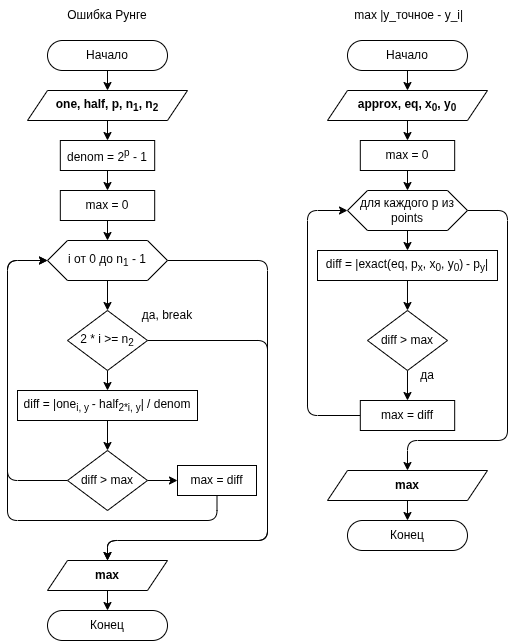

The diagram above was exported from draw.io. Its source (the exported page's mxGraphModel, read from the mxfile embedded in the PNG):
<mxGraphModel dx="1086" dy="903" grid="1" gridSize="10" guides="1" tooltips="1" connect="1" arrows="1" fold="1" page="1" pageScale="1" pageWidth="850" pageHeight="1100" background="#ffffff" math="0" shadow="0">
  <root>
    <mxCell id="0" />
    <mxCell id="1" parent="0" />
    <mxCell id="113" value="" style="edgeStyle=none;html=1;" parent="1" source="2" target="112" edge="1">
      <mxGeometry relative="1" as="geometry" />
    </mxCell>
    <mxCell id="2" value="Начало" style="rounded=1;whiteSpace=wrap;html=1;arcSize=50;" parent="1" vertex="1">
      <mxGeometry x="200" y="190" width="120" height="30" as="geometry" />
    </mxCell>
    <mxCell id="29" value="Ошибка Рунге" style="text;html=1;align=center;verticalAlign=middle;whiteSpace=wrap;rounded=0;" parent="1" vertex="1">
      <mxGeometry x="180" y="150" width="160" height="30" as="geometry" />
    </mxCell>
    <mxCell id="111" value="Конец" style="rounded=1;whiteSpace=wrap;html=1;arcSize=50;" parent="1" vertex="1">
      <mxGeometry x="200" y="760" width="120" height="30" as="geometry" />
    </mxCell>
    <mxCell id="117" value="" style="edgeStyle=none;html=1;" parent="1" source="112" target="114" edge="1">
      <mxGeometry relative="1" as="geometry" />
    </mxCell>
    <mxCell id="112" value="one, half, p, n&lt;sub&gt;1&lt;/sub&gt;, n&lt;sub&gt;2&lt;/sub&gt;" style="shape=parallelogram;perimeter=parallelogramPerimeter;whiteSpace=wrap;html=1;fixedSize=1;fontStyle=1" parent="1" vertex="1">
      <mxGeometry x="180" y="240" width="160" height="30" as="geometry" />
    </mxCell>
    <mxCell id="137" value="" style="edgeStyle=none;html=1;" edge="1" parent="1" source="114" target="136">
      <mxGeometry relative="1" as="geometry" />
    </mxCell>
    <mxCell id="114" value="&lt;div&gt;&lt;font color=&quot;#000000&quot;&gt;denom = 2&lt;sup&gt;p&lt;/sup&gt; - 1&lt;/font&gt;&lt;/div&gt;" style="rounded=0;whiteSpace=wrap;html=1;" parent="1" vertex="1">
      <mxGeometry x="212.82" y="290" width="94.37" height="30" as="geometry" />
    </mxCell>
    <mxCell id="119" value="" style="edgeStyle=none;html=1;" parent="1" source="118" target="111" edge="1">
      <mxGeometry relative="1" as="geometry" />
    </mxCell>
    <mxCell id="118" value="max" style="shape=parallelogram;perimeter=parallelogramPerimeter;whiteSpace=wrap;html=1;fixedSize=1;fontStyle=1" parent="1" vertex="1">
      <mxGeometry x="200" y="710" width="120" height="30" as="geometry" />
    </mxCell>
    <mxCell id="142" style="edgeStyle=none;html=1;entryX=0.5;entryY=0;entryDx=0;entryDy=0;" edge="1" parent="1" source="136" target="138">
      <mxGeometry relative="1" as="geometry" />
    </mxCell>
    <mxCell id="136" value="&lt;div&gt;&lt;font color=&quot;#000000&quot;&gt;max = 0&lt;/font&gt;&lt;/div&gt;" style="rounded=0;whiteSpace=wrap;html=1;" vertex="1" parent="1">
      <mxGeometry x="212.82" y="340" width="94.37" height="30" as="geometry" />
    </mxCell>
    <mxCell id="140" value="" style="edgeStyle=none;html=1;" edge="1" parent="1" source="138" target="139">
      <mxGeometry relative="1" as="geometry" />
    </mxCell>
    <mxCell id="178" style="edgeStyle=orthogonalEdgeStyle;html=1;entryX=0.5;entryY=0;entryDx=0;entryDy=0;" edge="1" parent="1" source="138" target="118">
      <mxGeometry relative="1" as="geometry">
        <Array as="points">
          <mxPoint x="420" y="410" />
          <mxPoint x="420" y="690" />
          <mxPoint x="260" y="690" />
        </Array>
      </mxGeometry>
    </mxCell>
    <mxCell id="138" value="i от 0 до n&lt;sub&gt;1&lt;/sub&gt; - 1" style="shape=hexagon;perimeter=hexagonPerimeter2;whiteSpace=wrap;html=1;fixedSize=1;" vertex="1" parent="1">
      <mxGeometry x="200" y="390" width="120" height="40" as="geometry" />
    </mxCell>
    <mxCell id="144" style="edgeStyle=orthogonalEdgeStyle;html=1;entryX=0.5;entryY=0;entryDx=0;entryDy=0;" edge="1" parent="1" source="139" target="118">
      <mxGeometry relative="1" as="geometry">
        <mxPoint x="350" y="490" as="targetPoint" />
        <Array as="points">
          <mxPoint x="420" y="490" />
          <mxPoint x="420" y="690" />
          <mxPoint x="260" y="690" />
        </Array>
      </mxGeometry>
    </mxCell>
    <mxCell id="166" style="edgeStyle=none;html=1;" edge="1" parent="1" source="139">
      <mxGeometry relative="1" as="geometry">
        <mxPoint x="260" y="540" as="targetPoint" />
      </mxGeometry>
    </mxCell>
    <mxCell id="139" value="2 * i &amp;gt;= n&lt;sub&gt;2&lt;/sub&gt;" style="rhombus;whiteSpace=wrap;html=1;" vertex="1" parent="1">
      <mxGeometry x="220" y="460" width="80" height="60" as="geometry" />
    </mxCell>
    <mxCell id="145" value="да, break" style="text;html=1;align=center;verticalAlign=middle;whiteSpace=wrap;rounded=0;" vertex="1" parent="1">
      <mxGeometry x="290" y="450" width="60" height="30" as="geometry" />
    </mxCell>
    <mxCell id="176" value="" style="edgeStyle=none;html=1;" edge="1" parent="1" source="168" target="169">
      <mxGeometry relative="1" as="geometry" />
    </mxCell>
    <mxCell id="168" value="&lt;div&gt;&lt;font color=&quot;#000000&quot;&gt;diff = |one&lt;sub&gt;i, y &lt;/sub&gt;- half&lt;sub&gt;2*i, y&lt;/sub&gt;| / denom&lt;/font&gt;&lt;/div&gt;" style="rounded=0;whiteSpace=wrap;html=1;" vertex="1" parent="1">
      <mxGeometry x="170.01" y="540" width="179.99" height="30" as="geometry" />
    </mxCell>
    <mxCell id="172" value="" style="edgeStyle=none;html=1;" edge="1" parent="1" source="169" target="171">
      <mxGeometry relative="1" as="geometry" />
    </mxCell>
    <mxCell id="175" style="edgeStyle=orthogonalEdgeStyle;html=1;entryX=0;entryY=0.5;entryDx=0;entryDy=0;" edge="1" parent="1" source="169" target="138">
      <mxGeometry relative="1" as="geometry">
        <Array as="points">
          <mxPoint x="160" y="630" />
          <mxPoint x="160" y="410" />
        </Array>
      </mxGeometry>
    </mxCell>
    <mxCell id="169" value="diff &amp;gt; max" style="rhombus;whiteSpace=wrap;html=1;" vertex="1" parent="1">
      <mxGeometry x="220" y="600" width="80" height="60" as="geometry" />
    </mxCell>
    <mxCell id="177" style="edgeStyle=orthogonalEdgeStyle;html=1;entryX=0;entryY=0.5;entryDx=0;entryDy=0;" edge="1" parent="1" source="171" target="138">
      <mxGeometry relative="1" as="geometry">
        <Array as="points">
          <mxPoint x="370" y="670" />
          <mxPoint x="160" y="670" />
          <mxPoint x="160" y="410" />
        </Array>
      </mxGeometry>
    </mxCell>
    <mxCell id="171" value="&lt;div&gt;&lt;font color=&quot;#000000&quot;&gt;max = diff&lt;/font&gt;&lt;/div&gt;" style="rounded=0;whiteSpace=wrap;html=1;" vertex="1" parent="1">
      <mxGeometry x="330" y="615" width="79" height="30" as="geometry" />
    </mxCell>
    <mxCell id="179" value="" style="edgeStyle=none;html=1;" edge="1" parent="1" source="180" target="184">
      <mxGeometry relative="1" as="geometry" />
    </mxCell>
    <mxCell id="180" value="Начало" style="rounded=1;whiteSpace=wrap;html=1;arcSize=50;" vertex="1" parent="1">
      <mxGeometry x="499.99" y="190" width="120" height="30" as="geometry" />
    </mxCell>
    <mxCell id="181" value="&amp;nbsp;max |y_точное - y_i|" style="text;html=1;align=center;verticalAlign=middle;whiteSpace=wrap;rounded=0;" vertex="1" parent="1">
      <mxGeometry x="479.99" y="150" width="160" height="30" as="geometry" />
    </mxCell>
    <mxCell id="206" value="" style="edgeStyle=none;html=1;" edge="1" parent="1" source="184" target="186">
      <mxGeometry relative="1" as="geometry" />
    </mxCell>
    <mxCell id="184" value="approx, eq, x&lt;sub&gt;0&lt;/sub&gt;, y&lt;sub&gt;0&lt;/sub&gt;" style="shape=parallelogram;perimeter=parallelogramPerimeter;whiteSpace=wrap;html=1;fixedSize=1;fontStyle=1" vertex="1" parent="1">
      <mxGeometry x="479.99" y="240" width="160" height="30" as="geometry" />
    </mxCell>
    <mxCell id="208" value="" style="edgeStyle=none;html=1;" edge="1" parent="1" source="186" target="207">
      <mxGeometry relative="1" as="geometry" />
    </mxCell>
    <mxCell id="186" value="&lt;div&gt;&lt;font color=&quot;#000000&quot;&gt;max = 0&lt;/font&gt;&lt;/div&gt;" style="rounded=0;whiteSpace=wrap;html=1;" vertex="1" parent="1">
      <mxGeometry x="512.81" y="290" width="94.37" height="30" as="geometry" />
    </mxCell>
    <mxCell id="211" value="" style="edgeStyle=none;html=1;" edge="1" parent="1" source="207" target="210">
      <mxGeometry relative="1" as="geometry" />
    </mxCell>
    <mxCell id="222" style="edgeStyle=orthogonalEdgeStyle;html=1;entryX=0.5;entryY=0;entryDx=0;entryDy=0;" edge="1" parent="1" source="207" target="219">
      <mxGeometry relative="1" as="geometry">
        <Array as="points">
          <mxPoint x="660" y="360" />
          <mxPoint x="660" y="590" />
          <mxPoint x="560" y="590" />
        </Array>
      </mxGeometry>
    </mxCell>
    <mxCell id="207" value="для каждого p из points" style="shape=hexagon;perimeter=hexagonPerimeter2;whiteSpace=wrap;html=1;fixedSize=1;" vertex="1" parent="1">
      <mxGeometry x="500" y="340" width="120" height="40" as="geometry" />
    </mxCell>
    <mxCell id="214" value="" style="edgeStyle=none;html=1;" edge="1" parent="1" source="210" target="213">
      <mxGeometry relative="1" as="geometry" />
    </mxCell>
    <mxCell id="210" value="&lt;div&gt;&lt;font color=&quot;#000000&quot;&gt;diff = |exact(eq, p&lt;sub&gt;x&lt;/sub&gt;, x&lt;sub&gt;0&lt;/sub&gt;, y&lt;sub&gt;0&lt;/sub&gt;)&lt;sub&gt;&amp;nbsp;&lt;/sub&gt;- p&lt;sub&gt;y&lt;/sub&gt;|&lt;/font&gt;&lt;/div&gt;" style="rounded=0;whiteSpace=wrap;html=1;" vertex="1" parent="1">
      <mxGeometry x="470" y="400" width="179.99" height="30" as="geometry" />
    </mxCell>
    <mxCell id="215" style="edgeStyle=none;html=1;" edge="1" parent="1" source="213">
      <mxGeometry relative="1" as="geometry">
        <mxPoint x="559.9899999999999" y="550" as="targetPoint" />
      </mxGeometry>
    </mxCell>
    <mxCell id="213" value="diff &amp;gt; max" style="rhombus;whiteSpace=wrap;html=1;" vertex="1" parent="1">
      <mxGeometry x="519.99" y="460" width="80" height="60" as="geometry" />
    </mxCell>
    <mxCell id="216" value="да" style="text;html=1;align=center;verticalAlign=middle;whiteSpace=wrap;rounded=0;" vertex="1" parent="1">
      <mxGeometry x="549.98" y="510" width="60" height="30" as="geometry" />
    </mxCell>
    <mxCell id="218" style="edgeStyle=orthogonalEdgeStyle;html=1;entryX=0;entryY=0.5;entryDx=0;entryDy=0;" edge="1" parent="1" source="217" target="207">
      <mxGeometry relative="1" as="geometry">
        <Array as="points">
          <mxPoint x="460" y="565" />
          <mxPoint x="460" y="360" />
        </Array>
      </mxGeometry>
    </mxCell>
    <mxCell id="217" value="max = diff" style="rounded=0;whiteSpace=wrap;html=1;" vertex="1" parent="1">
      <mxGeometry x="512.81" y="550" width="94.37" height="30" as="geometry" />
    </mxCell>
    <mxCell id="221" value="" style="edgeStyle=none;html=1;" edge="1" parent="1" source="219" target="220">
      <mxGeometry relative="1" as="geometry" />
    </mxCell>
    <mxCell id="219" value="max" style="shape=parallelogram;perimeter=parallelogramPerimeter;whiteSpace=wrap;html=1;fixedSize=1;fontStyle=1" vertex="1" parent="1">
      <mxGeometry x="479.99" y="620" width="160" height="30" as="geometry" />
    </mxCell>
    <mxCell id="220" value="Конец" style="rounded=1;whiteSpace=wrap;html=1;arcSize=50;" vertex="1" parent="1">
      <mxGeometry x="499.99" y="670" width="120" height="30" as="geometry" />
    </mxCell>
  </root>
</mxGraphModel>